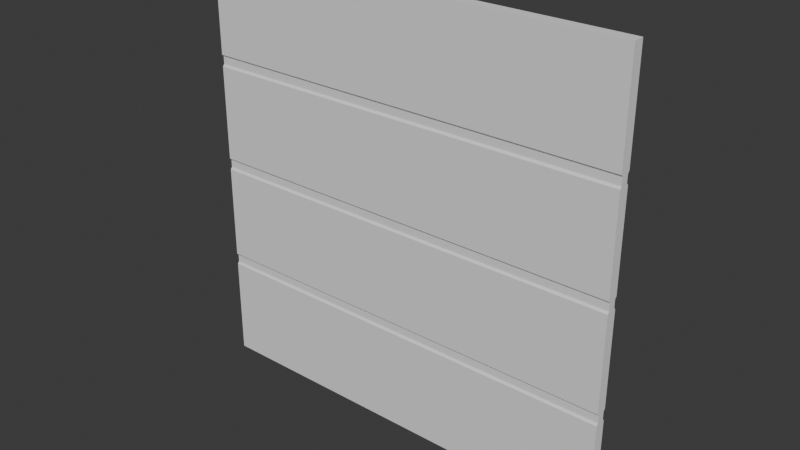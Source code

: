 # Source: Floor.blend  (saved by Blender 4.4.30; exported with 4.5.12 LTS)
import bpy
from mathutils import Matrix  # noqa: F401  (used for matrix-valued properties, if any)

bpy.ops.wm.read_factory_settings(use_empty=True)
scene = bpy.context.scene
scene.name = 'Scene'

# ---- collections
col_collection = bpy.data.collections.new('Collection'); scene.collection.children.link(col_collection)

# ---- world
world_world = bpy.data.worlds.new('World'); scene.world = world_world
world_world.use_nodes = True; world_world.node_tree.nodes.clear()
_N = world_world.node_tree.nodes; _L = world_world.node_tree.links
n0 = _N.new('ShaderNodeOutputWorld'); n0.name = 'World Output'; n0.location = (300, 300)
n1 = _N.new('ShaderNodeBackground'); n1.name = 'Background'; n1.location = (10, 300)
n1.inputs[0].default_value = (0.05088, 0.05088, 0.05088, 1.0)
_L.new(n1.outputs[0], n0.inputs[0])
n0.is_active_output = True
world_world.color = (0.05088, 0.05088, 0.05088)
world_world.sun_shadow_jitter_overblur = 0.0

# ---- meshes
me_cube_001 = bpy.data.meshes.new('Cube.001')
me_cube_001.from_pydata([(-1.0, -0.02612, 1.0), (-1.0, 0.02612, 1.0), (-1.0, -0.02612, -1.0), (-1.0, 0.02612, -1.0), (1.0, -0.02612, 1.0), (1.0, 0.02612, 1.0), (1.0, -0.02612, -1.0), (1.0, 0.02612, -1.0), (-1.0, -0.02612, 0.02748), (-1.0, -0.02612, -0.02748), (-1.0, 0.02612, -0.02748), (-1.0, 0.02612, 0.02748), (1.0, -0.02612, -0.02748), (1.0, -0.02612, 0.02748), (1.0, 0.02612, 0.02748), (1.0, 0.02612, -0.02748), (-1.0, 0.02612, -0.5275), (-1.0, 0.02612, -0.4725), (1.0, -0.02612, -0.4725), (1.0, -0.02612, -0.5275), (-1.0, -0.02612, -0.4725), (-1.0, -0.02612, -0.5275), (1.0, 0.02612, -0.5275), (1.0, 0.02612, -0.4725), (-1.0, -0.02612, 0.4725), (-1.0, -0.02612, 0.5275), (1.0, 0.02612, 0.5275), (1.0, 0.02612, 0.4725), (-1.0, 0.02612, 0.5275), (-1.0, 0.02612, 0.4725), (1.0, -0.02612, 0.4725), (1.0, -0.02612, 0.5275), (-1.0, 0.01815, -0.01798), (-1.0, 0.01815, 0.01798), (1.0, 0.01815, 0.01798), (1.0, 0.01815, -0.01798), (1.0, -0.01815, -0.01798), (1.0, -0.01815, 0.01798), (-1.0, -0.01815, 0.01798), (-1.0, -0.01815, -0.01798), (1.0, 0.01815, -0.518), (1.0, 0.01815, -0.482), (1.0, -0.01815, -0.482), (1.0, -0.01815, -0.518), (-1.0, -0.01815, -0.482), (-1.0, -0.01815, -0.518), (-1.0, 0.01815, -0.518), (-1.0, 0.01815, -0.482), (-1.0, 0.01815, 0.518), (-1.0, 0.01815, 0.482), (-1.0, -0.01815, 0.482), (-1.0, -0.01815, 0.518), (1.0, 0.01815, 0.518), (1.0, 0.01815, 0.482), (1.0, -0.01815, 0.482), (1.0, -0.01815, 0.518)], [], [(2, 6, 19, 21), (2, 3, 7, 6), (4, 5, 1, 0), (26, 28, 1, 5), (31, 26, 5, 4), (13, 14, 27, 30), (8, 13, 30, 24), (7, 3, 16, 22), (20, 18, 12, 9), (0, 1, 28, 25), (6, 7, 22, 19), (21, 16, 3, 2), (24, 29, 11, 8), (25, 31, 4, 0), (23, 17, 10, 15), (14, 11, 29, 27), (18, 23, 15, 12), (17, 23, 41, 47), (13, 8, 38, 37), (25, 28, 48, 51), (26, 31, 55, 52), (8, 11, 33, 38), (24, 30, 54, 50), (21, 19, 43, 45), (15, 10, 32, 35), (29, 24, 50, 49), (10, 9, 39, 32), (31, 25, 51, 55), (12, 15, 35, 36), (9, 10, 17, 20), (33, 34, 35, 32), (37, 38, 39, 36), (34, 37, 36, 35), (32, 39, 38, 33), (41, 42, 43, 40), (42, 44, 45, 43), (47, 41, 40, 46), (46, 45, 44, 47), (49, 50, 51, 48), (48, 52, 53, 49), (55, 51, 50, 54), (52, 55, 54, 53), (30, 27, 53, 54), (23, 18, 42, 41), (28, 26, 52, 48), (22, 16, 46, 40), (9, 12, 36, 39), (16, 21, 45, 46), (19, 22, 40, 43), (27, 29, 49, 53), (14, 13, 37, 34), (20, 17, 47, 44), (11, 14, 34, 33), (18, 20, 44, 42)])
_uv = me_cube_001.uv_layers.new(name='UVMap')
_uv.uv.foreach_set('vector', [2.98e-08, 0.0, 1.0, 0.0, 1.0, 0.2363, 2.98e-08, 0.2363, 2.98e-08, 0.4721, 2.98e-08, 0.5279, 1.0, 0.5279, 1.0, 0.4721, 1.0, 0.4721, 1.0, 0.5279, 2.98e-08, 0.5279, 2.98e-08, 0.4721, 1.0, 0.7637, 2.98e-08, 0.7637, 2.98e-08, 1.0, 1.0, 1.0, 0.4721, 0.7637, 0.5279, 0.7637, 0.5279, 1.0, 0.4721, 1.0, 0.4721, 0.5137, 0.5279, 0.5137, 0.5279, 0.7363, 0.4721, 0.7363, 2.98e-08, 0.5137, 1.0, 0.5137, 1.0, 0.7363, 2.98e-08, 0.7363, 1.0, 0.0, 2.98e-08, 0.0, 2.98e-08, 0.2363, 1.0, 0.2363, 2.98e-08, 0.2637, 1.0, 0.2637, 1.0, 0.4863, 2.98e-08, 0.4863, 0.4721, 1.0, 0.5279, 1.0, 0.5279, 0.7637, 0.4721, 0.7637, 0.4721, 0.0, 0.5279, 0.0, 0.5279, 0.2363, 0.4721, 0.2363, 0.4721, 0.2363, 0.5279, 0.2363, 0.5279, 0.0, 0.4721, 0.0, 0.4721, 0.7363, 0.5279, 0.7363, 0.5279, 0.5137, 0.4721, 0.5137, 2.98e-08, 0.7637, 1.0, 0.7637, 1.0, 1.0, 2.98e-08, 1.0, 1.0, 0.2637, 2.98e-08, 0.2637, 2.98e-08, 0.4863, 1.0, 0.4863, 1.0, 0.5137, 2.98e-08, 0.5137, 2.98e-08, 0.7363, 1.0, 0.7363, 0.4721, 0.2637, 0.5279, 0.2637, 0.5279, 0.4863, 0.4721, 0.4863, 2.98e-08, 0.5279, 1.0, 0.5279, 1.0, 0.5194, 2.98e-08, 0.5194, 1.0, 0.4721, 2.98e-08, 0.4721, 2.98e-08, 0.4806, 1.0, 0.4806, 0.4721, 0.7637, 0.5279, 0.7637, 0.5194, 0.759, 0.4806, 0.759, 0.5279, 0.7637, 0.4721, 0.7637, 0.4806, 0.759, 0.5194, 0.759, 0.4721, 0.5137, 0.5279, 0.5137, 0.5194, 0.509, 0.4806, 0.509, 2.98e-08, 0.4721, 1.0, 0.4721, 1.0, 0.4806, 2.98e-08, 0.4806, 2.98e-08, 0.4721, 1.0, 0.4721, 1.0, 0.4806, 2.98e-08, 0.4806, 1.0, 0.5279, 2.98e-08, 0.5279, 2.98e-08, 0.5194, 1.0, 0.5194, 0.5279, 0.7363, 0.4721, 0.7363, 0.4806, 0.741, 0.5194, 0.741, 0.5279, 0.4863, 0.4721, 0.4863, 0.4806, 0.491, 0.5194, 0.491, 1.0, 0.4721, 2.98e-08, 0.4721, 2.98e-08, 0.4806, 1.0, 0.4806, 0.4721, 0.4863, 0.5279, 0.4863, 0.5194, 0.491, 0.4806, 0.491, 0.4721, 0.4863, 0.5279, 0.4863, 0.5279, 0.2637, 0.4721, 0.2637, 2.98e-08, 0.509, 1.0, 0.509, 1.0, 0.491, 2.98e-08, 0.491, 1.0, 0.509, 2.98e-08, 0.509, 2.98e-08, 0.491, 1.0, 0.491, 0.5194, 0.509, 0.4806, 0.509, 0.4806, 0.491, 0.5194, 0.491, 0.5194, 0.491, 0.4806, 0.491, 0.4806, 0.509, 0.5194, 0.509, 0.5194, 0.259, 0.4806, 0.259, 0.4806, 0.241, 0.5194, 0.241, 1.0, 0.259, 2.98e-08, 0.259, 2.98e-08, 0.241, 1.0, 0.241, 2.98e-08, 0.259, 1.0, 0.259, 1.0, 0.241, 2.98e-08, 0.241, 0.5194, 0.241, 0.4806, 0.241, 0.4806, 0.259, 0.5194, 0.259, 0.5194, 0.741, 0.4806, 0.741, 0.4806, 0.759, 0.5194, 0.759, 2.98e-08, 0.759, 1.0, 0.759, 1.0, 0.741, 2.98e-08, 0.741, 1.0, 0.759, 2.98e-08, 0.759, 2.98e-08, 0.741, 1.0, 0.741, 0.5194, 0.759, 0.4806, 0.759, 0.4806, 0.741, 0.5194, 0.741, 0.4721, 0.7363, 0.5279, 0.7363, 0.5194, 0.741, 0.4806, 0.741, 0.5279, 0.2637, 0.4721, 0.2637, 0.4806, 0.259, 0.5194, 0.259, 2.98e-08, 0.5279, 1.0, 0.5279, 1.0, 0.5194, 2.98e-08, 0.5194, 1.0, 0.5279, 2.98e-08, 0.5279, 2.98e-08, 0.5194, 1.0, 0.5194, 2.98e-08, 0.4721, 1.0, 0.4721, 1.0, 0.4806, 2.98e-08, 0.4806, 0.5279, 0.2363, 0.4721, 0.2363, 0.4806, 0.241, 0.5194, 0.241, 0.4721, 0.2363, 0.5279, 0.2363, 0.5194, 0.241, 0.4806, 0.241, 1.0, 0.5279, 2.98e-08, 0.5279, 2.98e-08, 0.5194, 1.0, 0.5194, 0.5279, 0.5137, 0.4721, 0.5137, 0.4806, 0.509, 0.5194, 0.509, 0.4721, 0.2637, 0.5279, 0.2637, 0.5194, 0.259, 0.4806, 0.259, 2.98e-08, 0.5279, 1.0, 0.5279, 1.0, 0.5194, 2.98e-08, 0.5194, 1.0, 0.4721, 2.98e-08, 0.4721, 2.98e-08, 0.4806, 1.0, 0.4806])
me_cube_001.update()

# ---- objects
ob_cube = bpy.data.objects.new('Cube', me_cube_001)

# ---- transforms, parenting, visibility, modifiers, constraints
ob_cube.location = (0.0, 0.0, 0.0)

# ---- collection membership
col_collection.objects.link(ob_cube)

# ---- scene / render settings (as saved in the file)
scene.frame_start = 1; scene.frame_end = 250; scene.frame_set(1)
scene.render.engine = 'BLENDER_EEVEE_NEXT'
bpy.context.view_layer.update()

# ---- added for rendering (the .blend has no active camera and no usable light): camera, sun
cam_auto = bpy.data.cameras.new('AutoCamera')
cam_auto.lens = 50.0
cam_auto.sensor_width = 36.0
cam_auto.clip_end = 1000.0
ob_auto_camera = bpy.data.objects.new('AutoCamera', cam_auto)
scene.collection.objects.link(ob_auto_camera)
ob_auto_camera.location = (2.61738, -3.14085, 2.0939)
ob_auto_camera.rotation_euler = (1.09748, -7.21219e-08, 0.694738)
scene.camera = ob_auto_camera
light_auto_sun = bpy.data.lights.new('AutoSun', 'SUN')
light_auto_sun.energy = 3.0
light_auto_sun.angle = 0.0523599
ob_auto_sun = bpy.data.objects.new('AutoSun', light_auto_sun)
scene.collection.objects.link(ob_auto_sun)
ob_auto_sun.rotation_euler = (0.872665, 0.174533, 0.523599)
bpy.context.view_layer.update()
